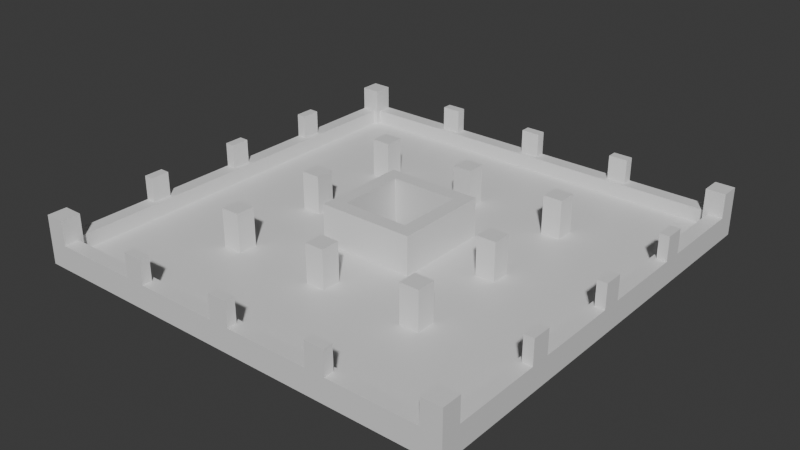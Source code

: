 # Source: Stage_Building_HighRiseB_Tier36_01.blend  (saved by Blender 5.2.45; exported with 4.5.12 LTS)
import bpy
from mathutils import Matrix  # noqa: F401  (used for matrix-valued properties, if any)

bpy.ops.wm.read_factory_settings(use_empty=True)
scene = bpy.context.scene
scene.name = 'Scene'

# ---- collections
col_collection = bpy.data.collections.new('Collection'); scene.collection.children.link(col_collection)

# ---- materials (node trees are filled in below, after node groups)
mat_concrete = bpy.data.materials.new('Concrete')
mat_concrete.diffuse_color = (0.6, 0.6, 0.6, 1.0)
mat_rebar = bpy.data.materials.new('Rebar')
mat_rebar.diffuse_color = (0.15, 0.25, 0.6, 1.0)

# ---- material node trees
mat_concrete.use_nodes = True; mat_concrete.node_tree.nodes.clear()
_N = mat_concrete.node_tree.nodes; _L = mat_concrete.node_tree.links
n0 = _N.new('ShaderNodeBsdfPrincipled'); n0.name = 'Principled BSDF'; n0.location = (-200, 100)
n0.inputs[10].default_value = 0.005
n1 = _N.new('ShaderNodeOutputMaterial'); n1.name = 'Material Output'; n1.location = (200, 100)
_L.new(n0.outputs[0], n1.inputs[0])
n1.is_active_output = True
mat_rebar.use_nodes = True; mat_rebar.node_tree.nodes.clear()
_N = mat_rebar.node_tree.nodes; _L = mat_rebar.node_tree.links
n0 = _N.new('ShaderNodeBsdfPrincipled'); n0.name = 'Principled BSDF'; n0.location = (-200, 100)
n0.inputs[10].default_value = 0.005
n1 = _N.new('ShaderNodeOutputMaterial'); n1.name = 'Material Output'; n1.location = (200, 100)
_L.new(n0.outputs[0], n1.inputs[0])
n1.is_active_output = True

# ---- world
world_world = bpy.data.worlds.new('World'); scene.world = world_world
world_world.use_nodes = True; world_world.node_tree.nodes.clear()
_N = world_world.node_tree.nodes; _L = world_world.node_tree.links
n0 = _N.new('ShaderNodeOutputWorld'); n0.name = 'World Output'; n0.location = (200, 100)
n1 = _N.new('ShaderNodeBackground'); n1.name = 'Background'; n1.location = (-200, 100)
n1.inputs[0].default_value = (0.05088, 0.05088, 0.05088, 1.0)
_L.new(n1.outputs[0], n0.inputs[0])
n0.is_active_output = True
world_world.color = (0.05088, 0.05088, 0.05088)
world_world.sun_shadow_jitter_overblur = 0.0

# ---- meshes
me_stage_building_highriseb_tier36_01_concrete = bpy.data.meshes.new('Stage_Building_HighRiseB_Tier36_01_Concrete')
me_stage_building_highriseb_tier36_01_concrete.from_pydata([(-4.0, -4.0, 0.0), (4.0, -4.0, 0.0), (-4.0, -3.6, 0.0), (4.0, -3.6, 0.0), (-4.0, -4.0, 4.0), (4.0, -4.0, 4.0), (-4.0, -3.6, 4.0), (4.0, -3.6, 4.0), (-4.0, -3.2, 0.0), (4.0, -3.2, 0.0), (-4.0, -2.8, 0.0), (4.0, -2.8, 0.0), (-4.0, -3.2, 4.0), (4.0, -3.2, 4.0), (-4.0, -2.8, 4.0), (4.0, -2.8, 4.0), (-4.0, -3.6, 0.0), (-3.6, -3.6, 0.0), (-4.0, -3.2, 0.0), (-3.6, -3.2, 0.0), (-4.0, -3.6, 4.0), (-3.6, -3.6, 4.0), (-4.0, -3.2, 4.0), (-3.6, -3.2, 4.0), (3.6, -3.6, 0.0), (4.0, -3.6, 0.0), (3.6, -3.2, 0.0), (4.0, -3.2, 0.0), (3.6, -3.6, 4.0), (4.0, -3.6, 4.0), (3.6, -3.2, 4.0), (4.0, -3.2, 4.0), (3.6, -2.8, 0.0), (4.0, -2.8, 0.0), (3.6, 2.8, 0.0), (4.0, 2.8, 0.0), (3.6, -2.8, 4.0), (4.0, -2.8, 4.0), (3.6, 2.8, 4.0), (4.0, 2.8, 4.0), (2.8, -2.8, 0.0), (3.2, -2.8, 0.0), (2.8, 2.8, 0.0), (3.2, 2.8, 0.0), (2.8, -2.8, 4.0), (3.2, -2.8, 4.0), (2.8, 2.8, 4.0), (3.2, 2.8, 4.0), (3.2, -2.8, 0.0), (3.6, -2.8, 0.0), (3.2, -2.4, 0.0), (3.6, -2.4, 0.0), (3.2, -2.8, 4.0), (3.6, -2.8, 4.0), (3.2, -2.4, 4.0), (3.6, -2.4, 4.0), (3.2, 2.4, 0.0), (3.6, 2.4, 0.0), (3.2, 2.8, 0.0), (3.6, 2.8, 0.0), (3.2, 2.4, 4.0), (3.6, 2.4, 4.0), (3.2, 2.8, 4.0), (3.6, 2.8, 4.0), (-4.0, 3.6, 0.0), (4.0, 3.6, 0.0), (-4.0, 4.0, 0.0), (4.0, 4.0, 0.0), (-4.0, 3.6, 4.0), (4.0, 3.6, 4.0), (-4.0, 4.0, 4.0), (4.0, 4.0, 4.0), (-4.0, 2.8, 0.0), (4.0, 2.8, 0.0), (-4.0, 3.2, 0.0), (4.0, 3.2, 0.0), (-4.0, 2.8, 4.0), (4.0, 2.8, 4.0), (-4.0, 3.2, 4.0), (4.0, 3.2, 4.0), (3.6, 3.2, 0.0), (4.0, 3.2, 0.0), (3.6, 3.6, 0.0), (4.0, 3.6, 0.0), (3.6, 3.2, 4.0), (4.0, 3.2, 4.0), (3.6, 3.6, 4.0), (4.0, 3.6, 4.0), (-4.0, 3.2, 0.0), (-3.6, 3.2, 0.0), (-4.0, 3.6, 0.0), (-3.6, 3.6, 0.0), (-4.0, 3.2, 4.0), (-3.6, 3.2, 4.0), (-4.0, 3.6, 4.0), (-3.6, 3.6, 4.0), (-4.0, -2.8, 0.0), (-3.6, -2.8, 0.0), (-4.0, 2.8, 0.0), (-3.6, 2.8, 0.0), (-4.0, -2.8, 4.0), (-3.6, -2.8, 4.0), (-4.0, 2.8, 4.0), (-3.6, 2.8, 4.0), (-3.2, -2.8, 0.0), (-2.8, -2.8, 0.0), (-3.2, 2.8, 0.0), (-2.8, 2.8, 0.0), (-3.2, -2.8, 4.0), (-2.8, -2.8, 4.0), (-3.2, 2.8, 4.0), (-2.8, 2.8, 4.0), (-3.6, 2.4, 0.0), (-3.2, 2.4, 0.0), (-3.6, 2.8, 0.0), (-3.2, 2.8, 0.0), (-3.6, 2.4, 4.0), (-3.2, 2.4, 4.0), (-3.6, 2.8, 4.0), (-3.2, 2.8, 4.0), (-3.6, -2.8, 0.0), (-3.2, -2.8, 0.0), (-3.6, -2.4, 0.0), (-3.2, -2.4, 0.0), (-3.6, -2.8, 4.0), (-3.2, -2.8, 4.0), (-3.6, -2.4, 4.0), (-3.2, -2.4, 4.0), (-18.0, -18.0, 0.0), (18.0, -18.0, 0.0), (-18.0, -4.0, 0.0), (18.0, -4.0, 0.0), (-18.0, -18.0, 0.8), (18.0, -18.0, 0.8), (-18.0, -4.0, 0.8), (18.0, -4.0, 0.8), (-18.0, -4.0, 0.0), (-4.0, -4.0, 0.0), (-18.0, 4.0, 0.0), (-4.0, 4.0, 0.0), (-18.0, -4.0, 0.8), (-4.0, -4.0, 0.8), (-18.0, 4.0, 0.8), (-4.0, 4.0, 0.8), (4.0, -4.0, 0.0), (18.0, -4.0, 0.0), (4.0, 4.0, 0.0), (18.0, 4.0, 0.0), (4.0, -4.0, 0.8), (18.0, -4.0, 0.8), (4.0, 4.0, 0.8), (18.0, 4.0, 0.8), (-18.0, 4.0, 0.0), (18.0, 4.0, 0.0), (-18.0, 18.0, 0.0), (18.0, 18.0, 0.0), (-18.0, 4.0, 0.8), (18.0, 4.0, 0.8), (-18.0, 18.0, 0.8), (18.0, 18.0, 0.8), (-18.0, -18.0, 0.8), (-16.4, -18.0, 0.8), (-18.0, -16.4, 0.8), (-16.4, -16.4, 0.8), (-18.0, -18.0, 4.0), (-16.4, -18.0, 4.0), (-18.0, -16.4, 4.0), (-16.4, -16.4, 4.0), (-16.4, -18.0, 0.8), (16.4, -18.0, 0.8), (-16.4, -16.8, 0.8), (16.4, -16.8, 0.8), (-16.4, -18.0, 2.0), (16.4, -18.0, 2.0), (-16.4, -16.8, 2.0), (16.4, -16.8, 2.0), (-9.2, -18.0, 2.0), (-7.6, -18.0, 2.0), (-9.2, -17.2, 2.0), (-7.6, -17.2, 2.0), (-9.2, -18.0, 4.0), (-7.6, -18.0, 4.0), (-9.2, -17.2, 4.0), (-7.6, -17.2, 4.0), (-0.8, -18.0, 2.0), (0.8, -18.0, 2.0), (-0.8, -17.2, 2.0), (0.8, -17.2, 2.0), (-0.8, -18.0, 4.0), (0.8, -18.0, 4.0), (-0.8, -17.2, 4.0), (0.8, -17.2, 4.0), (7.6, -18.0, 2.0), (9.2, -18.0, 2.0), (7.6, -17.2, 2.0), (9.2, -17.2, 2.0), (7.6, -18.0, 4.0), (9.2, -18.0, 4.0), (7.6, -17.2, 4.0), (9.2, -17.2, 4.0), (16.4, -18.0, 0.8), (18.0, -18.0, 0.8), (16.4, -16.4, 0.8), (18.0, -16.4, 0.8), (16.4, -18.0, 4.0), (18.0, -18.0, 4.0), (16.4, -16.4, 4.0), (18.0, -16.4, 4.0), (16.8, -16.4, 0.8), (18.0, -16.4, 0.8), (16.8, 16.4, 0.8), (18.0, 16.4, 0.8), (16.8, -16.4, 2.0), (18.0, -16.4, 2.0), (16.8, 16.4, 2.0), (18.0, 16.4, 2.0), (17.2, -9.2, 2.0), (18.0, -9.2, 2.0), (17.2, -7.6, 2.0), (18.0, -7.6, 2.0), (17.2, -9.2, 4.0), (18.0, -9.2, 4.0), (17.2, -7.6, 4.0), (18.0, -7.6, 4.0), (17.2, -0.8, 2.0), (18.0, -0.8, 2.0), (17.2, 0.8, 2.0), (18.0, 0.8, 2.0), (17.2, -0.8, 4.0), (18.0, -0.8, 4.0), (17.2, 0.8, 4.0), (18.0, 0.8, 4.0), (17.2, 7.6, 2.0), (18.0, 7.6, 2.0), (17.2, 9.2, 2.0), (18.0, 9.2, 2.0), (17.2, 7.6, 4.0), (18.0, 7.6, 4.0), (17.2, 9.2, 4.0), (18.0, 9.2, 4.0), (16.4, 16.4, 0.8), (18.0, 16.4, 0.8), (16.4, 18.0, 0.8), (18.0, 18.0, 0.8), (16.4, 16.4, 4.0), (18.0, 16.4, 4.0), (16.4, 18.0, 4.0), (18.0, 18.0, 4.0), (-16.4, 16.8, 0.8), (16.4, 16.8, 0.8), (-16.4, 18.0, 0.8), (16.4, 18.0, 0.8), (-16.4, 16.8, 2.0), (16.4, 16.8, 2.0), (-16.4, 18.0, 2.0), (16.4, 18.0, 2.0), (7.6, 17.2, 2.0), (9.2, 17.2, 2.0), (7.6, 18.0, 2.0), (9.2, 18.0, 2.0), (7.6, 17.2, 4.0), (9.2, 17.2, 4.0), (7.6, 18.0, 4.0), (9.2, 18.0, 4.0), (-0.8, 17.2, 2.0), (0.8, 17.2, 2.0), (-0.8, 18.0, 2.0), (0.8, 18.0, 2.0), (-0.8, 17.2, 4.0), (0.8, 17.2, 4.0), (-0.8, 18.0, 4.0), (0.8, 18.0, 4.0), (-9.2, 17.2, 2.0), (-7.6, 17.2, 2.0), (-9.2, 18.0, 2.0), (-7.6, 18.0, 2.0), (-9.2, 17.2, 4.0), (-7.6, 17.2, 4.0), (-9.2, 18.0, 4.0), (-7.6, 18.0, 4.0), (-18.0, 16.4, 0.8), (-16.4, 16.4, 0.8), (-18.0, 18.0, 0.8), (-16.4, 18.0, 0.8), (-18.0, 16.4, 4.0), (-16.4, 16.4, 4.0), (-18.0, 18.0, 4.0), (-16.4, 18.0, 4.0), (-18.0, -16.4, 0.8), (-16.8, -16.4, 0.8), (-18.0, 16.4, 0.8), (-16.8, 16.4, 0.8), (-18.0, -16.4, 2.0), (-16.8, -16.4, 2.0), (-18.0, 16.4, 2.0), (-16.8, 16.4, 2.0), (-18.0, 7.6, 2.0), (-17.2, 7.6, 2.0), (-18.0, 9.2, 2.0), (-17.2, 9.2, 2.0), (-18.0, 7.6, 4.0), (-17.2, 7.6, 4.0), (-18.0, 9.2, 4.0), (-17.2, 9.2, 4.0), (-18.0, -0.8, 2.0), (-17.2, -0.8, 2.0), (-18.0, 0.8, 2.0), (-17.2, 0.8, 2.0), (-18.0, -0.8, 4.0), (-17.2, -0.8, 4.0), (-18.0, 0.8, 4.0), (-17.2, 0.8, 4.0), (-18.0, -9.2, 2.0), (-17.2, -9.2, 2.0), (-18.0, -7.6, 2.0), (-17.2, -7.6, 2.0), (-18.0, -9.2, 4.0), (-17.2, -9.2, 4.0), (-18.0, -7.6, 4.0), (-17.2, -7.6, 4.0), (-9.2, -9.2, 0.8), (-7.6, -9.2, 0.8), (-9.2, -7.6, 0.8), (-7.6, -7.6, 0.8), (-9.2, -9.2, 4.0), (-7.6, -9.2, 4.0), (-9.2, -7.6, 4.0), (-7.6, -7.6, 4.0), (-9.2, -0.8, 0.8), (-7.6, -0.8, 0.8), (-9.2, 0.8, 0.8), (-7.6, 0.8, 0.8), (-9.2, -0.8, 4.0), (-7.6, -0.8, 4.0), (-9.2, 0.8, 4.0), (-7.6, 0.8, 4.0), (-9.2, 7.6, 0.8), (-7.6, 7.6, 0.8), (-9.2, 9.2, 0.8), (-7.6, 9.2, 0.8), (-9.2, 7.6, 4.0), (-7.6, 7.6, 4.0), (-9.2, 9.2, 4.0), (-7.6, 9.2, 4.0), (-0.8, -9.2, 0.8), (0.8, -9.2, 0.8), (-0.8, -7.6, 0.8), (0.8, -7.6, 0.8), (-0.8, -9.2, 4.0), (0.8, -9.2, 4.0), (-0.8, -7.6, 4.0), (0.8, -7.6, 4.0), (-0.8, 7.6, 0.8), (0.8, 7.6, 0.8), (-0.8, 9.2, 0.8), (0.8, 9.2, 0.8), (-0.8, 7.6, 4.0), (0.8, 7.6, 4.0), (-0.8, 9.2, 4.0), (0.8, 9.2, 4.0), (7.6, -9.2, 0.8), (9.2, -9.2, 0.8), (7.6, -7.6, 0.8), (9.2, -7.6, 0.8), (7.6, -9.2, 4.0), (9.2, -9.2, 4.0), (7.6, -7.6, 4.0), (9.2, -7.6, 4.0), (7.6, -0.8, 0.8), (9.2, -0.8, 0.8), (7.6, 0.8, 0.8), (9.2, 0.8, 0.8), (7.6, -0.8, 4.0), (9.2, -0.8, 4.0), (7.6, 0.8, 4.0), (9.2, 0.8, 4.0), (7.6, 7.6, 0.8), (9.2, 7.6, 0.8), (7.6, 9.2, 0.8), (9.2, 9.2, 0.8), (7.6, 7.6, 4.0), (9.2, 7.6, 4.0), (7.6, 9.2, 4.0), (9.2, 9.2, 4.0)], [], [(0, 2, 3, 1), (4, 5, 7, 6), (0, 1, 5, 4), (2, 6, 7, 3), (0, 4, 6, 2), (1, 3, 7, 5), (8, 10, 11, 9), (12, 13, 15, 14), (8, 9, 13, 12), (10, 14, 15, 11), (8, 12, 14, 10), (9, 11, 15, 13), (16, 18, 19, 17), (20, 21, 23, 22), (16, 17, 21, 20), (18, 22, 23, 19), (16, 20, 22, 18), (17, 19, 23, 21), (24, 26, 27, 25), (28, 29, 31, 30), (24, 25, 29, 28), (26, 30, 31, 27), (24, 28, 30, 26), (25, 27, 31, 29), (32, 34, 35, 33), (36, 37, 39, 38), (32, 33, 37, 36), (34, 38, 39, 35), (32, 36, 38, 34), (33, 35, 39, 37), (40, 42, 43, 41), (44, 45, 47, 46), (40, 41, 45, 44), (42, 46, 47, 43), (40, 44, 46, 42), (41, 43, 47, 45), (48, 50, 51, 49), (52, 53, 55, 54), (48, 49, 53, 52), (50, 54, 55, 51), (48, 52, 54, 50), (49, 51, 55, 53), (56, 58, 59, 57), (60, 61, 63, 62), (56, 57, 61, 60), (58, 62, 63, 59), (56, 60, 62, 58), (57, 59, 63, 61), (64, 66, 67, 65), (68, 69, 71, 70), (64, 65, 69, 68), (66, 70, 71, 67), (64, 68, 70, 66), (65, 67, 71, 69), (72, 74, 75, 73), (76, 77, 79, 78), (72, 73, 77, 76), (74, 78, 79, 75), (72, 76, 78, 74), (73, 75, 79, 77), (80, 82, 83, 81), (84, 85, 87, 86), (80, 81, 85, 84), (82, 86, 87, 83), (80, 84, 86, 82), (81, 83, 87, 85), (88, 90, 91, 89), (92, 93, 95, 94), (88, 89, 93, 92), (90, 94, 95, 91), (88, 92, 94, 90), (89, 91, 95, 93), (96, 98, 99, 97), (100, 101, 103, 102), (96, 97, 101, 100), (98, 102, 103, 99), (96, 100, 102, 98), (97, 99, 103, 101), (104, 106, 107, 105), (108, 109, 111, 110), (104, 105, 109, 108), (106, 110, 111, 107), (104, 108, 110, 106), (105, 107, 111, 109), (112, 114, 115, 113), (116, 117, 119, 118), (112, 113, 117, 116), (114, 118, 119, 115), (112, 116, 118, 114), (113, 115, 119, 117), (120, 122, 123, 121), (124, 125, 127, 126), (120, 121, 125, 124), (122, 126, 127, 123), (120, 124, 126, 122), (121, 123, 127, 125), (128, 130, 131, 129), (132, 133, 135, 134), (128, 129, 133, 132), (130, 134, 135, 131), (128, 132, 134, 130), (129, 131, 135, 133), (136, 138, 139, 137), (140, 141, 143, 142), (136, 137, 141, 140), (138, 142, 143, 139), (136, 140, 142, 138), (137, 139, 143, 141), (144, 146, 147, 145), (148, 149, 151, 150), (144, 145, 149, 148), (146, 150, 151, 147), (144, 148, 150, 146), (145, 147, 151, 149), (152, 154, 155, 153), (156, 157, 159, 158), (152, 153, 157, 156), (154, 158, 159, 155), (152, 156, 158, 154), (153, 155, 159, 157), (160, 162, 163, 161), (164, 165, 167, 166), (160, 161, 165, 164), (162, 166, 167, 163), (160, 164, 166, 162), (161, 163, 167, 165), (168, 170, 171, 169), (172, 173, 175, 174), (168, 169, 173, 172), (170, 174, 175, 171), (168, 172, 174, 170), (169, 171, 175, 173), (176, 178, 179, 177), (180, 181, 183, 182), (176, 177, 181, 180), (178, 182, 183, 179), (176, 180, 182, 178), (177, 179, 183, 181), (184, 186, 187, 185), (188, 189, 191, 190), (184, 185, 189, 188), (186, 190, 191, 187), (184, 188, 190, 186), (185, 187, 191, 189), (192, 194, 195, 193), (196, 197, 199, 198), (192, 193, 197, 196), (194, 198, 199, 195), (192, 196, 198, 194), (193, 195, 199, 197), (200, 202, 203, 201), (204, 205, 207, 206), (200, 201, 205, 204), (202, 206, 207, 203), (200, 204, 206, 202), (201, 203, 207, 205), (208, 210, 211, 209), (212, 213, 215, 214), (208, 209, 213, 212), (210, 214, 215, 211), (208, 212, 214, 210), (209, 211, 215, 213), (216, 218, 219, 217), (220, 221, 223, 222), (216, 217, 221, 220), (218, 222, 223, 219), (216, 220, 222, 218), (217, 219, 223, 221), (224, 226, 227, 225), (228, 229, 231, 230), (224, 225, 229, 228), (226, 230, 231, 227), (224, 228, 230, 226), (225, 227, 231, 229), (232, 234, 235, 233), (236, 237, 239, 238), (232, 233, 237, 236), (234, 238, 239, 235), (232, 236, 238, 234), (233, 235, 239, 237), (240, 242, 243, 241), (244, 245, 247, 246), (240, 241, 245, 244), (242, 246, 247, 243), (240, 244, 246, 242), (241, 243, 247, 245), (248, 250, 251, 249), (252, 253, 255, 254), (248, 249, 253, 252), (250, 254, 255, 251), (248, 252, 254, 250), (249, 251, 255, 253), (256, 258, 259, 257), (260, 261, 263, 262), (256, 257, 261, 260), (258, 262, 263, 259), (256, 260, 262, 258), (257, 259, 263, 261), (264, 266, 267, 265), (268, 269, 271, 270), (264, 265, 269, 268), (266, 270, 271, 267), (264, 268, 270, 266), (265, 267, 271, 269), (272, 274, 275, 273), (276, 277, 279, 278), (272, 273, 277, 276), (274, 278, 279, 275), (272, 276, 278, 274), (273, 275, 279, 277), (280, 282, 283, 281), (284, 285, 287, 286), (280, 281, 285, 284), (282, 286, 287, 283), (280, 284, 286, 282), (281, 283, 287, 285), (288, 290, 291, 289), (292, 293, 295, 294), (288, 289, 293, 292), (290, 294, 295, 291), (288, 292, 294, 290), (289, 291, 295, 293), (296, 298, 299, 297), (300, 301, 303, 302), (296, 297, 301, 300), (298, 302, 303, 299), (296, 300, 302, 298), (297, 299, 303, 301), (304, 306, 307, 305), (308, 309, 311, 310), (304, 305, 309, 308), (306, 310, 311, 307), (304, 308, 310, 306), (305, 307, 311, 309), (312, 314, 315, 313), (316, 317, 319, 318), (312, 313, 317, 316), (314, 318, 319, 315), (312, 316, 318, 314), (313, 315, 319, 317), (320, 322, 323, 321), (324, 325, 327, 326), (320, 321, 325, 324), (322, 326, 327, 323), (320, 324, 326, 322), (321, 323, 327, 325), (328, 330, 331, 329), (332, 333, 335, 334), (328, 329, 333, 332), (330, 334, 335, 331), (328, 332, 334, 330), (329, 331, 335, 333), (336, 338, 339, 337), (340, 341, 343, 342), (336, 337, 341, 340), (338, 342, 343, 339), (336, 340, 342, 338), (337, 339, 343, 341), (344, 346, 347, 345), (348, 349, 351, 350), (344, 345, 349, 348), (346, 350, 351, 347), (344, 348, 350, 346), (345, 347, 351, 349), (352, 354, 355, 353), (356, 357, 359, 358), (352, 353, 357, 356), (354, 358, 359, 355), (352, 356, 358, 354), (353, 355, 359, 357), (360, 362, 363, 361), (364, 365, 367, 366), (360, 361, 365, 364), (362, 366, 367, 363), (360, 364, 366, 362), (361, 363, 367, 365), (368, 370, 371, 369), (372, 373, 375, 374), (368, 369, 373, 372), (370, 374, 375, 371), (368, 372, 374, 370), (369, 371, 375, 373), (376, 378, 379, 377), (380, 381, 383, 382), (376, 377, 381, 380), (378, 382, 383, 379), (376, 380, 382, 378), (377, 379, 383, 381)])
me_stage_building_highriseb_tier36_01_concrete.materials.append(mat_concrete)
me_stage_building_highriseb_tier36_01_concrete.update()
me_stage_building_highriseb_tier36_01_rebar = bpy.data.meshes.new('Stage_Building_HighRiseB_Tier36_01_Rebar')
me_stage_building_highriseb_tier36_01_rebar.from_pydata([(-3.6, -3.6, 0.0), (3.6, -3.6, 0.0), (-3.6, -3.2, 0.0), (3.6, -3.2, 0.0), (-3.6, -3.6, 4.0), (3.6, -3.6, 4.0), (-3.6, -3.2, 4.0), (3.6, -3.2, 4.0), (3.2, -2.4, 0.0), (3.6, -2.4, 0.0), (3.2, 2.4, 0.0), (3.6, 2.4, 0.0), (3.2, -2.4, 4.0), (3.6, -2.4, 4.0), (3.2, 2.4, 4.0), (3.6, 2.4, 4.0), (-3.6, 3.2, 0.0), (3.6, 3.2, 0.0), (-3.6, 3.6, 0.0), (3.6, 3.6, 0.0), (-3.6, 3.2, 4.0), (3.6, 3.2, 4.0), (-3.6, 3.6, 4.0), (3.6, 3.6, 4.0), (-3.6, -2.4, 0.0), (-3.2, -2.4, 0.0), (-3.6, 2.4, 0.0), (-3.2, 2.4, 0.0), (-3.6, -2.4, 4.0), (-3.2, -2.4, 4.0), (-3.6, 2.4, 4.0), (-3.2, 2.4, 4.0)], [], [(0, 2, 3, 1), (4, 5, 7, 6), (0, 1, 5, 4), (2, 6, 7, 3), (0, 4, 6, 2), (1, 3, 7, 5), (8, 10, 11, 9), (12, 13, 15, 14), (8, 9, 13, 12), (10, 14, 15, 11), (8, 12, 14, 10), (9, 11, 15, 13), (16, 18, 19, 17), (20, 21, 23, 22), (16, 17, 21, 20), (18, 22, 23, 19), (16, 20, 22, 18), (17, 19, 23, 21), (24, 26, 27, 25), (28, 29, 31, 30), (24, 25, 29, 28), (26, 30, 31, 27), (24, 28, 30, 26), (25, 27, 31, 29)])
me_stage_building_highriseb_tier36_01_rebar.materials.append(mat_rebar)
me_stage_building_highriseb_tier36_01_rebar.update()

# ---- objects
ob_stage_building_highriseb_tier36_01 = bpy.data.objects.new('Stage_Building_HighRiseB_Tier36_01', None)
ob_stage_building_highriseb_tier36_01_concrete = bpy.data.objects.new('Stage_Building_HighRiseB_Tier36_01_Concrete', me_stage_building_highriseb_tier36_01_concrete)
ob_stage_building_highriseb_tier36_01_rebar = bpy.data.objects.new('Stage_Building_HighRiseB_Tier36_01_Rebar', me_stage_building_highriseb_tier36_01_rebar)

# ---- transforms, parenting, visibility, modifiers, constraints
ob_stage_building_highriseb_tier36_01.location = (0.0, 0.0, 0.0)
ob_stage_building_highriseb_tier36_01_concrete.parent = ob_stage_building_highriseb_tier36_01
ob_stage_building_highriseb_tier36_01_concrete.location = (0.0, 0.0, 0.0)
ob_stage_building_highriseb_tier36_01_rebar.parent = ob_stage_building_highriseb_tier36_01
ob_stage_building_highriseb_tier36_01_rebar.location = (0.0, 0.0, 0.0)

# ---- collection membership
col_collection.objects.link(ob_stage_building_highriseb_tier36_01)
col_collection.objects.link(ob_stage_building_highriseb_tier36_01_concrete)
col_collection.objects.link(ob_stage_building_highriseb_tier36_01_rebar)

# ---- scene / render settings (as saved in the file)
scene.frame_start = 1; scene.frame_end = 250; scene.frame_set(1)
scene.render.engine = 'BLENDER_EEVEE_NEXT'
scene.render.bake_bias = 0.0
scene.render.bake_samples = 0
scene.render.compositor_device = 'GPU'
scene.eevee.use_volume_custom_range = False
scene.eevee.fast_gi_thickness_near = 0.1
scene.eevee.fast_gi_thickness_far = 0.0
scene.eevee.ray_tracing_options.screen_trace_thickness = 0.1
bpy.context.view_layer.update()

# ---- added for rendering (the .blend has no active camera and no usable light): camera, sun
cam_auto = bpy.data.cameras.new('AutoCamera')
cam_auto.lens = 50.0
cam_auto.sensor_width = 36.0
cam_auto.clip_end = 1000.0
ob_auto_camera = bpy.data.objects.new('AutoCamera', cam_auto)
scene.collection.objects.link(ob_auto_camera)
ob_auto_camera.location = (47.2499, -56.6999, 39.7999)
ob_auto_camera.rotation_euler = (1.09748, -7.21219e-08, 0.694738)
scene.camera = ob_auto_camera
light_auto_sun = bpy.data.lights.new('AutoSun', 'SUN')
light_auto_sun.energy = 3.0
light_auto_sun.angle = 0.0523599
ob_auto_sun = bpy.data.objects.new('AutoSun', light_auto_sun)
scene.collection.objects.link(ob_auto_sun)
ob_auto_sun.rotation_euler = (0.872665, 0.174533, 0.523599)
bpy.context.view_layer.update()
